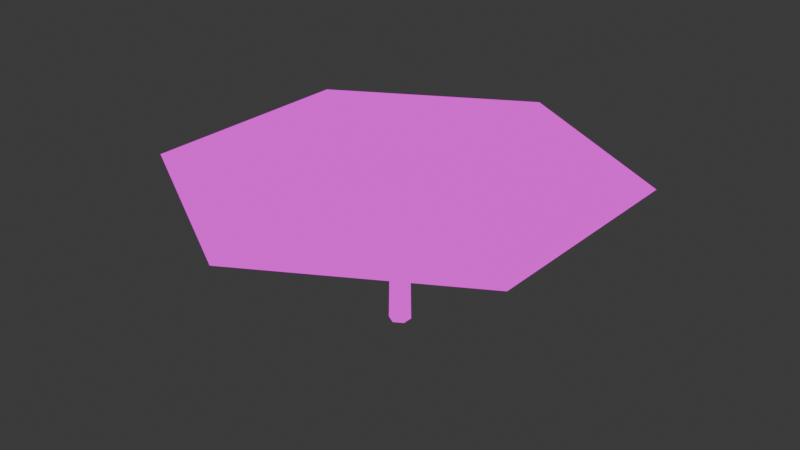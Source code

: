 # Source: Awning.blend  (saved by Blender 5.1.29; exported with 4.5.12 LTS)
import bpy
from mathutils import Matrix  # noqa: F401  (used for matrix-valued properties, if any)

bpy.ops.wm.read_factory_settings(use_empty=True)
scene = bpy.context.scene
scene.name = 'Scene'

# ---- collections
col_collection = bpy.data.collections.new('Collection'); scene.collection.children.link(col_collection)

# ---- images (referenced by path relative to the original .blend; pixels are not part of the script)
import os
ASSET_DIR = os.environ.get("B2B_ASSET_DIR", "")  # directory of the original .blend (textures are referenced by path, not embedded)
HERE = os.path.dirname(os.path.abspath(__file__))  # packed textures are extracted next to this script under _unpacked/

def load_image(name, relpath, width, height, colorspace="sRGB"):
    """Load a texture the original file referenced (path relative to the .blend, or extracted next to this script)."""
    p = next((c for c in (os.path.join(HERE, relpath), os.path.join(ASSET_DIR, relpath)) if relpath and os.path.exists(c)), "")
    if p:
        img = bpy.data.images.load(p, check_existing=True)
        img.name = name
    else:  # same state as the original file: an image datablock whose file is absent (Cycles renders it pink)
        img = bpy.data.images.new(name, width, height)
        img.source = "FILE"
        img.filepath = "//" + (relpath or name)
    img.colorspace_settings.name = colorspace
    return img
img_awningtex = load_image('AwningTex', 'AwningTex.png', 1024, 1024, 'sRGB')

# ---- materials (node trees are filled in below, after node groups)
mat_material = bpy.data.materials.new('Material')
mat_material.alpha_threshold = 0.0
mat_material.use_backface_culling_lightprobe_volume = False
mat_material.roughness = 0.5
mat_material.line_color = (0.0, 0.0, 0.0, 1.0)

# ---- material node trees
mat_material.use_nodes = True; mat_material.node_tree.nodes.clear()
_N = mat_material.node_tree.nodes; _L = mat_material.node_tree.links
n0 = _N.new('ShaderNodeOutputMaterial'); n0.name = 'Material Output'; n0.location = (200, 100)
n1 = _N.new('ShaderNodeBsdfPrincipled'); n1.name = 'Principled BSDF'; n1.location = (-200, 100)
n1.inputs[0].default_value = (0.0, 0.0, 0.0, 1.0)
n1.inputs[2].default_value = 1.0
n1.inputs[3].default_value = 1.0
n1.inputs[28].default_value = 1.0
n2 = _N.new('ShaderNodeTexImage'); n2.name = 'Image Texture'; n2.location = (-640, 100)
n2.image = img_awningtex
_L.new(n1.outputs[0], n0.inputs[0])
_L.new(n2.outputs[0], n1.inputs[27])
n0.is_active_output = True

# ---- world
world_world = bpy.data.worlds.new('World'); scene.world = world_world
world_world.use_nodes = True; world_world.node_tree.nodes.clear()
_N = world_world.node_tree.nodes; _L = world_world.node_tree.links
n0 = _N.new('ShaderNodeOutputWorld'); n0.name = 'World Output'; n0.location = (200, 100)
n1 = _N.new('ShaderNodeBackground'); n1.name = 'Background'; n1.location = (-200, 100)
n1.inputs[0].default_value = (0.05088, 0.05088, 0.05088, 1.0)
_L.new(n1.outputs[0], n0.inputs[0])
n0.is_active_output = True
world_world.color = (0.05088, 0.05088, 0.05088)
world_world.sun_shadow_jitter_overblur = 0.0

# ---- meshes
me_circle = bpy.data.meshes.new('Circle')
me_circle.from_pydata([(0.0, 1.0, 0.0), (-0.866, 0.5, 0.0), (-0.866, -0.5, 0.0), (0.0, -1.0, 0.0), (0.866, -0.5, 0.0), (0.866, 0.5, 0.0), (0.0, 0.7467, 17.2), (-0.6466, 0.3733, 17.2), (-0.6466, -0.3733, 17.2), (0.0, -0.7467, 17.2), (0.6466, -0.3733, 17.2), (0.6466, 0.3733, 17.2), (0.0, 0.0, 18.35), (17.98, -10.38, 14.16), (0.0, -20.76, 14.16), (-17.98, -10.38, 14.16), (-17.98, 10.38, 14.16), (0.0, 20.76, 14.16), (17.98, 10.38, 14.16)], [], [(4, 5, 11, 10), (2, 3, 9, 8), (0, 1, 7, 6), (5, 0, 6, 11), (3, 4, 10, 9), (1, 2, 8, 7), (11, 6, 12), (9, 10, 12), (7, 8, 12), (10, 11, 12), (8, 9, 12), (6, 7, 12), (6, 11, 18, 17), (10, 9, 14, 13), (8, 7, 16, 15), (11, 10, 13, 18), (9, 8, 15, 14), (7, 6, 17, 16)])
_uv = me_circle.uv_layers.new(name='UVMap')
_uv.uv.foreach_set('vector', [0.09379, 0.04136, 0.1474, 0.04136, 0.1406, 0.9626, 0.1006, 0.9626, 0.09379, 0.04136, 0.1474, 0.04136, 0.1406, 0.9626, 0.1006, 0.9626, 0.09379, 0.04136, 0.1474, 0.04136, 0.1406, 0.9626, 0.1006, 0.9626, 0.09379, 0.04136, 0.1474, 0.04136, 0.1406, 0.9626, 0.1006, 0.9626, 0.09379, 0.04136, 0.1474, 0.04136, 0.1406, 0.9626, 0.1006, 0.9626, 0.09379, 0.04136, 0.1474, 0.04136, 0.1406, 0.9626, 0.1006, 0.9626, 0.826, 0.08746, 0.9261, 0.1952, 0.6854, 0.3184, 0.5431, 0.08846, 0.6844, 0.04799, 0.6854, 0.3184, 0.9549, 0.3394, 0.9041, 0.4773, 0.6854, 0.3184, 0.6844, 0.04799, 0.826, 0.08746, 0.6854, 0.3184, 0.4438, 0.1969, 0.5431, 0.08846, 0.6854, 0.3184, 0.9261, 0.1952, 0.9549, 0.3394, 0.6854, 0.3184, 0.9573, 0.5497, 0.9573, 0.5788, 0.2705, 0.9694, 0.2705, 0.1591, 0.9573, 0.5497, 0.9573, 0.5788, 0.2705, 0.9694, 0.2705, 0.1591, 0.9573, 0.5497, 0.9573, 0.5788, 0.2705, 0.9694, 0.2705, 0.1591, 0.9573, 0.5497, 0.9573, 0.5788, 0.2705, 0.9694, 0.2705, 0.1591, 0.9573, 0.5497, 0.9573, 0.5788, 0.2705, 0.9694, 0.2705, 0.1591, 0.9573, 0.5497, 0.9573, 0.5788, 0.2705, 0.9694, 0.2705, 0.1591])
me_circle.materials.append(mat_material)
me_circle.update()

# ---- objects
ob_circle = bpy.data.objects.new('Circle', me_circle)

# ---- transforms, parenting, visibility, modifiers, constraints
ob_circle.location = (0.0, 0.0, 0.0)

# ---- collection membership
col_collection.objects.link(ob_circle)

# ---- scene / render settings (as saved in the file)
scene.frame_start = 1; scene.frame_end = 250; scene.frame_set(6)
scene.render.engine = 'BLENDER_EEVEE_NEXT'
scene.render.bake_bias = 0.0
scene.render.bake_samples = 0
bpy.context.view_layer.update()

# ---- added for rendering (the .blend has no active camera): camera
cam_auto = bpy.data.cameras.new('AutoCamera')
cam_auto.lens = 50.0
cam_auto.sensor_width = 36.0
cam_auto.clip_end = 1000.0
ob_auto_camera = bpy.data.objects.new('AutoCamera', cam_auto)
scene.collection.objects.link(ob_auto_camera)
ob_auto_camera.location = (53.5761, -64.2913, 52.0354)
ob_auto_camera.rotation_euler = (1.09748, -7.21219e-08, 0.694738)
scene.camera = ob_auto_camera
bpy.context.view_layer.update()

